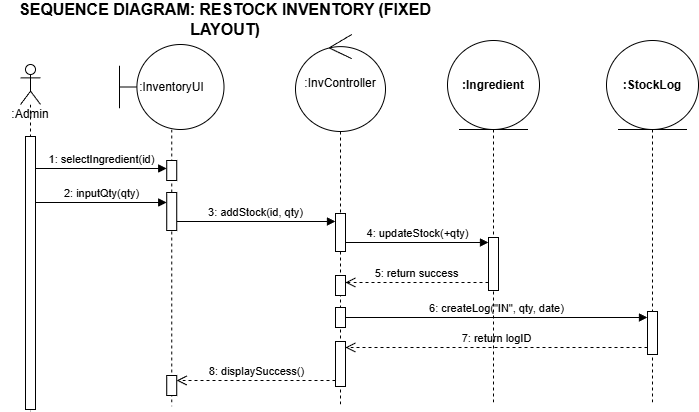

The diagram above was exported from draw.io. Its source (the exported page's mxGraphModel, read from the mxfile embedded in the PNG):
<mxGraphModel dx="586" dy="687" grid="0" gridSize="10" guides="1" tooltips="1" connect="1" arrows="1" fold="1" page="1" pageScale="1" pageWidth="850" pageHeight="1100" math="0" shadow="0">
  <root>
    <mxCell id="0" />
    <mxCell id="1" parent="0" />
    <mxCell id="title2" parent="1" style="text;html=1;strokeColor=none;fillColor=none;align=center;verticalAlign=middle;whiteSpace=wrap;rounded=0;fontStyle=1;fontSize=16;" value="SEQUENCE DIAGRAM: RESTOCK INVENTORY (FIXED LAYOUT)" vertex="1">
      <mxGeometry height="30" width="450" x="40" y="20" as="geometry" />
    </mxCell>
    <mxCell id="seq1" parent="1" style="shape=umlLifeline;participant=umlActor;perimeter=lifelinePerimeter;whiteSpace=wrap;html=1;container=1;collapsible=0;recursiveResize=0;verticalAlign=top;spacingTop=36;outlineConnect=0;" value=":Admin" vertex="1">
      <mxGeometry height="347" width="20" x="60" y="80" as="geometry" />
    </mxCell>
    <mxCell id="71VPOu2NeflMn9eokeTg-16" parent="seq1" style="html=1;points=[[0,0,0,0,5],[0,1,0,0,-5],[1,0,0,0,5],[1,1,0,0,-5]];perimeter=orthogonalPerimeter;outlineConnect=0;targetShapes=umlLifeline;portConstraint=eastwest;newEdgeStyle={&quot;curved&quot;:0,&quot;rounded&quot;:0};" value="" vertex="1">
      <mxGeometry height="273" width="10" x="5" y="72" as="geometry" />
    </mxCell>
    <mxCell id="msg6" edge="1" parent="1" source="71VPOu2NeflMn9eokeTg-24" style="html=1;verticalAlign=bottom;endArrow=block;rounded=0;" target="71VPOu2NeflMn9eokeTg-25" value="6: createLog(&quot;IN&quot;, qty, date)">
      <mxGeometry relative="1" width="80" as="geometry">
        <mxPoint x="382" y="329" as="sourcePoint" />
        <mxPoint x="692" y="329" as="targetPoint" />
      </mxGeometry>
    </mxCell>
    <mxCell id="msg7" edge="1" parent="1" style="html=1;verticalAlign=bottom;endArrow=open;dashed=1;endSize=8;rounded=0;" value="7: return logID">
      <mxGeometry relative="1" width="80" as="geometry">
        <mxPoint x="687" y="363" as="sourcePoint" />
        <mxPoint x="385" y="363" as="targetPoint" />
      </mxGeometry>
    </mxCell>
    <mxCell id="71VPOu2NeflMn9eokeTg-4" parent="1" style="shape=umlLifeline;perimeter=lifelinePerimeter;whiteSpace=wrap;html=1;container=1;dropTarget=0;collapsible=0;recursiveResize=0;outlineConnect=0;portConstraint=eastwest;newEdgeStyle={&quot;curved&quot;:0,&quot;rounded&quot;:0};participant=umlControl;size=97;" value=":InvController" vertex="1">
      <mxGeometry height="372" width="90" x="335" y="50" as="geometry" />
    </mxCell>
    <mxCell id="71VPOu2NeflMn9eokeTg-20" parent="71VPOu2NeflMn9eokeTg-4" style="html=1;points=[[0,0,0,0,5],[0,1,0,0,-5],[1,0,0,0,5],[1,1,0,0,-5]];perimeter=orthogonalPerimeter;outlineConnect=0;targetShapes=umlLifeline;portConstraint=eastwest;newEdgeStyle={&quot;curved&quot;:0,&quot;rounded&quot;:0};" value="" vertex="1">
      <mxGeometry height="38" width="10" x="40" y="179" as="geometry" />
    </mxCell>
    <mxCell id="71VPOu2NeflMn9eokeTg-23" parent="71VPOu2NeflMn9eokeTg-4" style="html=1;points=[[0,0,0,0,5],[0,1,0,0,-5],[1,0,0,0,5],[1,1,0,0,-5]];perimeter=orthogonalPerimeter;outlineConnect=0;targetShapes=umlLifeline;portConstraint=eastwest;newEdgeStyle={&quot;curved&quot;:0,&quot;rounded&quot;:0};" value="" vertex="1">
      <mxGeometry height="20" width="10" x="40" y="241" as="geometry" />
    </mxCell>
    <mxCell id="71VPOu2NeflMn9eokeTg-24" parent="71VPOu2NeflMn9eokeTg-4" style="html=1;points=[[0,0,0,0,5],[0,1,0,0,-5],[1,0,0,0,5],[1,1,0,0,-5]];perimeter=orthogonalPerimeter;outlineConnect=0;targetShapes=umlLifeline;portConstraint=eastwest;newEdgeStyle={&quot;curved&quot;:0,&quot;rounded&quot;:0};" value="" vertex="1">
      <mxGeometry height="20" width="10" x="40" y="273" as="geometry" />
    </mxCell>
    <mxCell id="71VPOu2NeflMn9eokeTg-26" parent="71VPOu2NeflMn9eokeTg-4" style="html=1;points=[[0,0,0,0,5],[0,1,0,0,-5],[1,0,0,0,5],[1,1,0,0,-5]];perimeter=orthogonalPerimeter;outlineConnect=0;targetShapes=umlLifeline;portConstraint=eastwest;newEdgeStyle={&quot;curved&quot;:0,&quot;rounded&quot;:0};" value="" vertex="1">
      <mxGeometry height="45" width="10" x="40" y="307" as="geometry" />
    </mxCell>
    <mxCell id="71VPOu2NeflMn9eokeTg-8" parent="1" style="shape=umlLifeline;perimeter=lifelinePerimeter;whiteSpace=wrap;html=1;container=1;dropTarget=0;collapsible=0;recursiveResize=0;outlineConnect=0;portConstraint=eastwest;newEdgeStyle={&quot;curved&quot;:0,&quot;rounded&quot;:0};participant=umlBoundary;size=85;" value=":InventoryUI" vertex="1">
      <mxGeometry height="362" width="104.5" x="159" y="60" as="geometry" />
    </mxCell>
    <mxCell id="71VPOu2NeflMn9eokeTg-18" parent="71VPOu2NeflMn9eokeTg-8" style="html=1;points=[[0,0,0,0,5],[0,1,0,0,-5],[1,0,0,0,5],[1,1,0,0,-5]];perimeter=orthogonalPerimeter;outlineConnect=0;targetShapes=umlLifeline;portConstraint=eastwest;newEdgeStyle={&quot;curved&quot;:0,&quot;rounded&quot;:0};" value="" vertex="1">
      <mxGeometry height="20" width="10" x="47.25" y="116" as="geometry" />
    </mxCell>
    <mxCell id="71VPOu2NeflMn9eokeTg-19" parent="71VPOu2NeflMn9eokeTg-8" style="html=1;points=[[0,0,0,0,5],[0,1,0,0,-5],[1,0,0,0,5],[1,1,0,0,-5]];perimeter=orthogonalPerimeter;outlineConnect=0;targetShapes=umlLifeline;portConstraint=eastwest;newEdgeStyle={&quot;curved&quot;:0,&quot;rounded&quot;:0};" value="" vertex="1">
      <mxGeometry height="38" width="10" x="47.25" y="148" as="geometry" />
    </mxCell>
    <mxCell id="71VPOu2NeflMn9eokeTg-27" parent="71VPOu2NeflMn9eokeTg-8" style="html=1;points=[[0,0,0,0,5],[0,1,0,0,-5],[1,0,0,0,5],[1,1,0,0,-5]];perimeter=orthogonalPerimeter;outlineConnect=0;targetShapes=umlLifeline;portConstraint=eastwest;newEdgeStyle={&quot;curved&quot;:0,&quot;rounded&quot;:0};" value="" vertex="1">
      <mxGeometry height="20" width="10" x="47.25" y="331" as="geometry" />
    </mxCell>
    <mxCell id="71VPOu2NeflMn9eokeTg-14" parent="1" style="shape=umlLifeline;perimeter=lifelinePerimeter;whiteSpace=wrap;html=1;container=1;dropTarget=0;collapsible=0;recursiveResize=0;outlineConnect=0;portConstraint=eastwest;newEdgeStyle={&quot;curved&quot;:0,&quot;rounded&quot;:0};participant=umlEntity;size=89;" value="&lt;span style=&quot;font-weight: 700;&quot;&gt;:StockLog&lt;/span&gt;" vertex="1">
      <mxGeometry height="362" width="92" x="646" y="56" as="geometry" />
    </mxCell>
    <mxCell id="71VPOu2NeflMn9eokeTg-25" parent="71VPOu2NeflMn9eokeTg-14" style="html=1;points=[[0,0,0,0,5],[0,1,0,0,-5],[1,0,0,0,5],[1,1,0,0,-5]];perimeter=orthogonalPerimeter;outlineConnect=0;targetShapes=umlLifeline;portConstraint=eastwest;newEdgeStyle={&quot;curved&quot;:0,&quot;rounded&quot;:0};" value="" vertex="1">
      <mxGeometry height="43" width="10" x="41" y="271" as="geometry" />
    </mxCell>
    <mxCell id="msg2" edge="1" parent="1" style="html=1;verticalAlign=bottom;endArrow=block;rounded=0;" value="2: inputQty(qty)">
      <mxGeometry relative="1" width="80" as="geometry">
        <mxPoint x="75" y="218" as="sourcePoint" />
        <mxPoint x="206.25" y="218" as="targetPoint" />
      </mxGeometry>
    </mxCell>
    <mxCell id="msg1" edge="1" parent="1" style="html=1;verticalAlign=bottom;endArrow=block;rounded=0;" value="1: selectIngredient(id)">
      <mxGeometry relative="1" width="80" as="geometry">
        <mxPoint x="75" y="184" as="sourcePoint" />
        <mxPoint x="206.25" y="184" as="targetPoint" />
      </mxGeometry>
    </mxCell>
    <mxCell id="msg8" edge="1" parent="1" style="html=1;verticalAlign=bottom;endArrow=open;dashed=1;endSize=8;rounded=0;" value="8: displaySuccess()">
      <mxGeometry relative="1" width="80" as="geometry">
        <mxPoint x="375" y="396" as="sourcePoint" />
        <mxPoint x="216.25" y="396" as="targetPoint" />
      </mxGeometry>
    </mxCell>
    <mxCell id="msg3" edge="1" parent="1" style="html=1;verticalAlign=bottom;endArrow=block;rounded=0;" value="3: addStock(id, qty)">
      <mxGeometry relative="1" width="80" as="geometry">
        <mxPoint x="216.25" y="237" as="sourcePoint" />
        <mxPoint x="375" y="237" as="targetPoint" />
      </mxGeometry>
    </mxCell>
    <mxCell id="msg4" edge="1" parent="1" style="html=1;verticalAlign=bottom;endArrow=block;rounded=0;" value="4: updateStock(+qty)">
      <mxGeometry relative="1" width="80" as="geometry">
        <mxPoint x="385" y="258" as="sourcePoint" />
        <mxPoint x="528" y="258" as="targetPoint" />
      </mxGeometry>
    </mxCell>
    <mxCell id="msg5" edge="1" parent="1" style="html=1;verticalAlign=bottom;endArrow=open;dashed=1;endSize=8;rounded=0;" value="5: return success">
      <mxGeometry relative="1" width="80" as="geometry">
        <mxPoint x="528" y="298" as="sourcePoint" />
        <mxPoint x="385" y="298" as="targetPoint" />
      </mxGeometry>
    </mxCell>
    <mxCell id="71VPOu2NeflMn9eokeTg-1" parent="1" style="shape=umlLifeline;perimeter=lifelinePerimeter;whiteSpace=wrap;html=1;container=1;dropTarget=0;collapsible=0;recursiveResize=0;outlineConnect=0;portConstraint=eastwest;newEdgeStyle={&quot;curved&quot;:0,&quot;rounded&quot;:0};participant=umlEntity;size=89;" value="&lt;span style=&quot;font-weight: 700;&quot;&gt;:Ingredient&lt;/span&gt;" vertex="1">
      <mxGeometry height="364" width="92" x="487" y="56" as="geometry" />
    </mxCell>
    <mxCell id="71VPOu2NeflMn9eokeTg-22" parent="71VPOu2NeflMn9eokeTg-1" style="html=1;points=[[0,0,0,0,5],[0,1,0,0,-5],[1,0,0,0,5],[1,1,0,0,-5]];perimeter=orthogonalPerimeter;outlineConnect=0;targetShapes=umlLifeline;portConstraint=eastwest;newEdgeStyle={&quot;curved&quot;:0,&quot;rounded&quot;:0};" value="" vertex="1">
      <mxGeometry height="53" width="10" x="41" y="197" as="geometry" />
    </mxCell>
  </root>
</mxGraphModel>